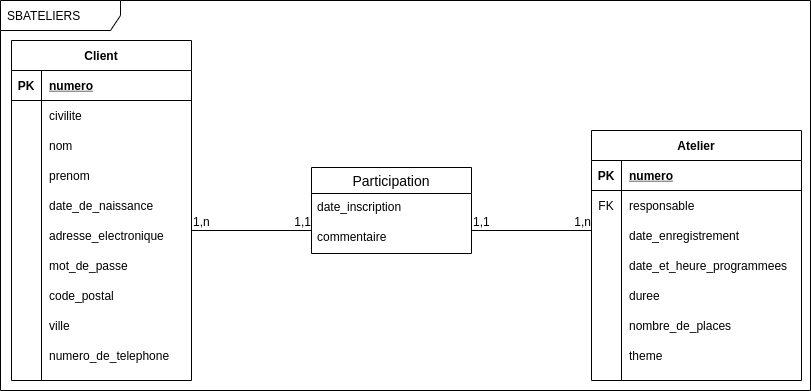

The diagram above was exported from draw.io. Its source (the exported page's mxGraphModel, read from the mxfile embedded in the PNG):
<mxGraphModel dx="638" dy="591" grid="1" gridSize="10" guides="1" tooltips="1" connect="1" arrows="1" fold="1" page="1" pageScale="1" pageWidth="827" pageHeight="1169" math="0" shadow="0">
  <root>
    <mxCell id="0" />
    <mxCell id="1" parent="0" />
    <mxCell id="90" value="SBATELIERS" style="shape=umlFrame;whiteSpace=wrap;html=1;width=120;height=30;boundedLbl=1;verticalAlign=middle;align=left;spacingLeft=5;" parent="1" vertex="1">
      <mxGeometry x="9" y="130" width="810" height="390" as="geometry" />
    </mxCell>
    <mxCell id="2" value="Client" style="shape=table;startSize=30;container=1;collapsible=1;childLayout=tableLayout;fixedRows=1;rowLines=0;fontStyle=1;align=center;resizeLast=1;" parent="1" vertex="1">
      <mxGeometry x="20" y="170" width="180" height="340" as="geometry" />
    </mxCell>
    <mxCell id="3" value="" style="shape=partialRectangle;collapsible=0;dropTarget=0;pointerEvents=0;fillColor=none;top=0;left=0;bottom=1;right=0;points=[[0,0.5],[1,0.5]];portConstraint=eastwest;" parent="2" vertex="1">
      <mxGeometry y="30" width="180" height="30" as="geometry" />
    </mxCell>
    <mxCell id="4" value="PK" style="shape=partialRectangle;connectable=0;fillColor=none;top=0;left=0;bottom=0;right=0;fontStyle=1;overflow=hidden;" parent="3" vertex="1">
      <mxGeometry width="30" height="30" as="geometry" />
    </mxCell>
    <mxCell id="5" value="numero" style="shape=partialRectangle;connectable=0;fillColor=none;top=0;left=0;bottom=0;right=0;align=left;spacingLeft=6;fontStyle=5;overflow=hidden;" parent="3" vertex="1">
      <mxGeometry x="30" width="150" height="30" as="geometry" />
    </mxCell>
    <mxCell id="6" value="" style="shape=partialRectangle;collapsible=0;dropTarget=0;pointerEvents=0;fillColor=none;top=0;left=0;bottom=0;right=0;points=[[0,0.5],[1,0.5]];portConstraint=eastwest;" parent="2" vertex="1">
      <mxGeometry y="60" width="180" height="30" as="geometry" />
    </mxCell>
    <mxCell id="7" value="" style="shape=partialRectangle;connectable=0;fillColor=none;top=0;left=0;bottom=0;right=0;editable=1;overflow=hidden;" parent="6" vertex="1">
      <mxGeometry width="30" height="30" as="geometry" />
    </mxCell>
    <mxCell id="8" value="civilite" style="shape=partialRectangle;connectable=0;fillColor=none;top=0;left=0;bottom=0;right=0;align=left;spacingLeft=6;overflow=hidden;" parent="6" vertex="1">
      <mxGeometry x="30" width="150" height="30" as="geometry" />
    </mxCell>
    <mxCell id="9" value="" style="shape=partialRectangle;collapsible=0;dropTarget=0;pointerEvents=0;fillColor=none;top=0;left=0;bottom=0;right=0;points=[[0,0.5],[1,0.5]];portConstraint=eastwest;" parent="2" vertex="1">
      <mxGeometry y="90" width="180" height="30" as="geometry" />
    </mxCell>
    <mxCell id="10" value="" style="shape=partialRectangle;connectable=0;fillColor=none;top=0;left=0;bottom=0;right=0;editable=1;overflow=hidden;" parent="9" vertex="1">
      <mxGeometry width="30" height="30" as="geometry" />
    </mxCell>
    <mxCell id="11" value="nom" style="shape=partialRectangle;connectable=0;fillColor=none;top=0;left=0;bottom=0;right=0;align=left;spacingLeft=6;overflow=hidden;" parent="9" vertex="1">
      <mxGeometry x="30" width="150" height="30" as="geometry" />
    </mxCell>
    <mxCell id="12" value="" style="shape=partialRectangle;collapsible=0;dropTarget=0;pointerEvents=0;fillColor=none;top=0;left=0;bottom=0;right=0;points=[[0,0.5],[1,0.5]];portConstraint=eastwest;" parent="2" vertex="1">
      <mxGeometry y="120" width="180" height="30" as="geometry" />
    </mxCell>
    <mxCell id="13" value="" style="shape=partialRectangle;connectable=0;fillColor=none;top=0;left=0;bottom=0;right=0;editable=1;overflow=hidden;" parent="12" vertex="1">
      <mxGeometry width="30" height="30" as="geometry" />
    </mxCell>
    <mxCell id="14" value="prenom" style="shape=partialRectangle;connectable=0;fillColor=none;top=0;left=0;bottom=0;right=0;align=left;spacingLeft=6;overflow=hidden;" parent="12" vertex="1">
      <mxGeometry x="30" width="150" height="30" as="geometry" />
    </mxCell>
    <mxCell id="15" value="" style="shape=partialRectangle;collapsible=0;dropTarget=0;pointerEvents=0;fillColor=none;top=0;left=0;bottom=0;right=0;points=[[0,0.5],[1,0.5]];portConstraint=eastwest;" parent="2" vertex="1">
      <mxGeometry y="150" width="180" height="30" as="geometry" />
    </mxCell>
    <mxCell id="16" value="" style="shape=partialRectangle;connectable=0;fillColor=none;top=0;left=0;bottom=0;right=0;editable=1;overflow=hidden;" parent="15" vertex="1">
      <mxGeometry width="30" height="30" as="geometry" />
    </mxCell>
    <mxCell id="17" value="date_de_naissance" style="shape=partialRectangle;connectable=0;fillColor=none;top=0;left=0;bottom=0;right=0;align=left;spacingLeft=6;overflow=hidden;" parent="15" vertex="1">
      <mxGeometry x="30" width="150" height="30" as="geometry" />
    </mxCell>
    <mxCell id="18" value="" style="shape=partialRectangle;collapsible=0;dropTarget=0;pointerEvents=0;fillColor=none;top=0;left=0;bottom=0;right=0;points=[[0,0.5],[1,0.5]];portConstraint=eastwest;" parent="2" vertex="1">
      <mxGeometry y="180" width="180" height="30" as="geometry" />
    </mxCell>
    <mxCell id="19" value="" style="shape=partialRectangle;connectable=0;fillColor=none;top=0;left=0;bottom=0;right=0;editable=1;overflow=hidden;" parent="18" vertex="1">
      <mxGeometry width="30" height="30" as="geometry" />
    </mxCell>
    <mxCell id="20" value="adresse_electronique" style="shape=partialRectangle;connectable=0;fillColor=none;top=0;left=0;bottom=0;right=0;align=left;spacingLeft=6;overflow=hidden;" parent="18" vertex="1">
      <mxGeometry x="30" width="150" height="30" as="geometry" />
    </mxCell>
    <mxCell id="21" value="" style="shape=partialRectangle;collapsible=0;dropTarget=0;pointerEvents=0;fillColor=none;top=0;left=0;bottom=0;right=0;points=[[0,0.5],[1,0.5]];portConstraint=eastwest;" parent="2" vertex="1">
      <mxGeometry y="210" width="180" height="30" as="geometry" />
    </mxCell>
    <mxCell id="22" value="" style="shape=partialRectangle;connectable=0;fillColor=none;top=0;left=0;bottom=0;right=0;editable=1;overflow=hidden;" parent="21" vertex="1">
      <mxGeometry width="30" height="30" as="geometry" />
    </mxCell>
    <mxCell id="23" value="mot_de_passe" style="shape=partialRectangle;connectable=0;fillColor=none;top=0;left=0;bottom=0;right=0;align=left;spacingLeft=6;overflow=hidden;" parent="21" vertex="1">
      <mxGeometry x="30" width="150" height="30" as="geometry" />
    </mxCell>
    <mxCell id="24" value="" style="shape=partialRectangle;collapsible=0;dropTarget=0;pointerEvents=0;fillColor=none;top=0;left=0;bottom=0;right=0;points=[[0,0.5],[1,0.5]];portConstraint=eastwest;" parent="2" vertex="1">
      <mxGeometry y="240" width="180" height="30" as="geometry" />
    </mxCell>
    <mxCell id="25" value="" style="shape=partialRectangle;connectable=0;fillColor=none;top=0;left=0;bottom=0;right=0;editable=1;overflow=hidden;" parent="24" vertex="1">
      <mxGeometry width="30" height="30" as="geometry" />
    </mxCell>
    <mxCell id="26" value="code_postal" style="shape=partialRectangle;connectable=0;fillColor=none;top=0;left=0;bottom=0;right=0;align=left;spacingLeft=6;overflow=hidden;" parent="24" vertex="1">
      <mxGeometry x="30" width="150" height="30" as="geometry" />
    </mxCell>
    <mxCell id="27" value="" style="shape=partialRectangle;collapsible=0;dropTarget=0;pointerEvents=0;fillColor=none;top=0;left=0;bottom=0;right=0;points=[[0,0.5],[1,0.5]];portConstraint=eastwest;" parent="2" vertex="1">
      <mxGeometry y="270" width="180" height="30" as="geometry" />
    </mxCell>
    <mxCell id="28" value="" style="shape=partialRectangle;connectable=0;fillColor=none;top=0;left=0;bottom=0;right=0;editable=1;overflow=hidden;" parent="27" vertex="1">
      <mxGeometry width="30" height="30" as="geometry" />
    </mxCell>
    <mxCell id="29" value="ville" style="shape=partialRectangle;connectable=0;fillColor=none;top=0;left=0;bottom=0;right=0;align=left;spacingLeft=6;overflow=hidden;" parent="27" vertex="1">
      <mxGeometry x="30" width="150" height="30" as="geometry" />
    </mxCell>
    <mxCell id="30" value="" style="shape=partialRectangle;collapsible=0;dropTarget=0;pointerEvents=0;fillColor=none;top=0;left=0;bottom=0;right=0;points=[[0,0.5],[1,0.5]];portConstraint=eastwest;" parent="2" vertex="1">
      <mxGeometry y="300" width="180" height="30" as="geometry" />
    </mxCell>
    <mxCell id="31" value="" style="shape=partialRectangle;connectable=0;fillColor=none;top=0;left=0;bottom=0;right=0;editable=1;overflow=hidden;" parent="30" vertex="1">
      <mxGeometry width="30" height="30" as="geometry" />
    </mxCell>
    <mxCell id="32" value="numero_de_telephone" style="shape=partialRectangle;connectable=0;fillColor=none;top=0;left=0;bottom=0;right=0;align=left;spacingLeft=6;overflow=hidden;" parent="30" vertex="1">
      <mxGeometry x="30" width="150" height="30" as="geometry" />
    </mxCell>
    <mxCell id="46" value="Participation" style="swimlane;fontStyle=0;childLayout=stackLayout;horizontal=1;startSize=26;horizontalStack=0;resizeParent=1;resizeParentMax=0;resizeLast=0;collapsible=1;marginBottom=0;align=center;fontSize=14;" parent="1" vertex="1">
      <mxGeometry x="320" y="297" width="160" height="86" as="geometry" />
    </mxCell>
    <mxCell id="89" value="date_inscription" style="text;strokeColor=none;fillColor=none;spacingLeft=4;spacingRight=4;overflow=hidden;rotatable=0;points=[[0,0.5],[1,0.5]];portConstraint=eastwest;fontSize=12;" parent="46" vertex="1">
      <mxGeometry y="26" width="160" height="30" as="geometry" />
    </mxCell>
    <mxCell id="48" value="commentaire" style="text;strokeColor=none;fillColor=none;spacingLeft=4;spacingRight=4;overflow=hidden;rotatable=0;points=[[0,0.5],[1,0.5]];portConstraint=eastwest;fontSize=12;" parent="46" vertex="1">
      <mxGeometry y="56" width="160" height="30" as="geometry" />
    </mxCell>
    <mxCell id="50" value="Atelier" style="shape=table;startSize=30;container=1;collapsible=1;childLayout=tableLayout;fixedRows=1;rowLines=0;fontStyle=1;align=center;resizeLast=1;" parent="1" vertex="1">
      <mxGeometry x="600" y="260" width="210" height="250" as="geometry" />
    </mxCell>
    <mxCell id="51" value="" style="shape=partialRectangle;collapsible=0;dropTarget=0;pointerEvents=0;fillColor=none;top=0;left=0;bottom=1;right=0;points=[[0,0.5],[1,0.5]];portConstraint=eastwest;" parent="50" vertex="1">
      <mxGeometry y="30" width="210" height="30" as="geometry" />
    </mxCell>
    <mxCell id="52" value="PK" style="shape=partialRectangle;connectable=0;fillColor=none;top=0;left=0;bottom=0;right=0;fontStyle=1;overflow=hidden;" parent="51" vertex="1">
      <mxGeometry width="30" height="30" as="geometry" />
    </mxCell>
    <mxCell id="53" value="numero" style="shape=partialRectangle;connectable=0;fillColor=none;top=0;left=0;bottom=0;right=0;align=left;spacingLeft=6;fontStyle=5;overflow=hidden;" parent="51" vertex="1">
      <mxGeometry x="30" width="180" height="30" as="geometry" />
    </mxCell>
    <mxCell id="54" value="" style="shape=partialRectangle;collapsible=0;dropTarget=0;pointerEvents=0;fillColor=none;top=0;left=0;bottom=0;right=0;points=[[0,0.5],[1,0.5]];portConstraint=eastwest;" parent="50" vertex="1">
      <mxGeometry y="60" width="210" height="30" as="geometry" />
    </mxCell>
    <mxCell id="55" value="FK" style="shape=partialRectangle;connectable=0;fillColor=none;top=0;left=0;bottom=0;right=0;editable=1;overflow=hidden;" parent="54" vertex="1">
      <mxGeometry width="30" height="30" as="geometry" />
    </mxCell>
    <mxCell id="56" value="responsable" style="shape=partialRectangle;connectable=0;fillColor=none;top=0;left=0;bottom=0;right=0;align=left;spacingLeft=6;overflow=hidden;" parent="54" vertex="1">
      <mxGeometry x="30" width="180" height="30" as="geometry" />
    </mxCell>
    <mxCell id="57" value="" style="shape=partialRectangle;collapsible=0;dropTarget=0;pointerEvents=0;fillColor=none;top=0;left=0;bottom=0;right=0;points=[[0,0.5],[1,0.5]];portConstraint=eastwest;" parent="50" vertex="1">
      <mxGeometry y="90" width="210" height="30" as="geometry" />
    </mxCell>
    <mxCell id="58" value="" style="shape=partialRectangle;connectable=0;fillColor=none;top=0;left=0;bottom=0;right=0;editable=1;overflow=hidden;" parent="57" vertex="1">
      <mxGeometry width="30" height="30" as="geometry" />
    </mxCell>
    <mxCell id="59" value="date_enregistrement" style="shape=partialRectangle;connectable=0;fillColor=none;top=0;left=0;bottom=0;right=0;align=left;spacingLeft=6;overflow=hidden;" parent="57" vertex="1">
      <mxGeometry x="30" width="180" height="30" as="geometry" />
    </mxCell>
    <mxCell id="60" value="" style="shape=partialRectangle;collapsible=0;dropTarget=0;pointerEvents=0;fillColor=none;top=0;left=0;bottom=0;right=0;points=[[0,0.5],[1,0.5]];portConstraint=eastwest;" parent="50" vertex="1">
      <mxGeometry y="120" width="210" height="30" as="geometry" />
    </mxCell>
    <mxCell id="61" value="" style="shape=partialRectangle;connectable=0;fillColor=none;top=0;left=0;bottom=0;right=0;editable=1;overflow=hidden;" parent="60" vertex="1">
      <mxGeometry width="30" height="30" as="geometry" />
    </mxCell>
    <mxCell id="62" value="date_et_heure_programmees" style="shape=partialRectangle;connectable=0;fillColor=none;top=0;left=0;bottom=0;right=0;align=left;spacingLeft=6;overflow=hidden;" parent="60" vertex="1">
      <mxGeometry x="30" width="180" height="30" as="geometry" />
    </mxCell>
    <mxCell id="63" value="" style="shape=partialRectangle;collapsible=0;dropTarget=0;pointerEvents=0;fillColor=none;top=0;left=0;bottom=0;right=0;points=[[0,0.5],[1,0.5]];portConstraint=eastwest;" parent="50" vertex="1">
      <mxGeometry y="150" width="210" height="30" as="geometry" />
    </mxCell>
    <mxCell id="64" value="" style="shape=partialRectangle;connectable=0;fillColor=none;top=0;left=0;bottom=0;right=0;editable=1;overflow=hidden;" parent="63" vertex="1">
      <mxGeometry width="30" height="30" as="geometry" />
    </mxCell>
    <mxCell id="65" value="duree" style="shape=partialRectangle;connectable=0;fillColor=none;top=0;left=0;bottom=0;right=0;align=left;spacingLeft=6;overflow=hidden;" parent="63" vertex="1">
      <mxGeometry x="30" width="180" height="30" as="geometry" />
    </mxCell>
    <mxCell id="66" value="" style="shape=partialRectangle;collapsible=0;dropTarget=0;pointerEvents=0;fillColor=none;top=0;left=0;bottom=0;right=0;points=[[0,0.5],[1,0.5]];portConstraint=eastwest;" parent="50" vertex="1">
      <mxGeometry y="180" width="210" height="30" as="geometry" />
    </mxCell>
    <mxCell id="67" value="" style="shape=partialRectangle;connectable=0;fillColor=none;top=0;left=0;bottom=0;right=0;editable=1;overflow=hidden;" parent="66" vertex="1">
      <mxGeometry width="30" height="30" as="geometry" />
    </mxCell>
    <mxCell id="68" value="nombre_de_places" style="shape=partialRectangle;connectable=0;fillColor=none;top=0;left=0;bottom=0;right=0;align=left;spacingLeft=6;overflow=hidden;" parent="66" vertex="1">
      <mxGeometry x="30" width="180" height="30" as="geometry" />
    </mxCell>
    <mxCell id="69" value="" style="shape=partialRectangle;collapsible=0;dropTarget=0;pointerEvents=0;fillColor=none;top=0;left=0;bottom=0;right=0;points=[[0,0.5],[1,0.5]];portConstraint=eastwest;" parent="50" vertex="1">
      <mxGeometry y="210" width="210" height="30" as="geometry" />
    </mxCell>
    <mxCell id="70" value="" style="shape=partialRectangle;connectable=0;fillColor=none;top=0;left=0;bottom=0;right=0;editable=1;overflow=hidden;" parent="69" vertex="1">
      <mxGeometry width="30" height="30" as="geometry" />
    </mxCell>
    <mxCell id="71" value="theme" style="shape=partialRectangle;connectable=0;fillColor=none;top=0;left=0;bottom=0;right=0;align=left;spacingLeft=6;overflow=hidden;" parent="69" vertex="1">
      <mxGeometry x="30" width="180" height="30" as="geometry" />
    </mxCell>
    <mxCell id="83" value="" style="endArrow=none;html=1;rounded=0;" parent="1" edge="1">
      <mxGeometry relative="1" as="geometry">
        <mxPoint x="200" y="360" as="sourcePoint" />
        <mxPoint x="320" y="360" as="targetPoint" />
      </mxGeometry>
    </mxCell>
    <mxCell id="84" value="1,n" style="resizable=0;html=1;align=left;verticalAlign=bottom;" parent="83" connectable="0" vertex="1">
      <mxGeometry x="-1" relative="1" as="geometry" />
    </mxCell>
    <mxCell id="85" value="1,1" style="resizable=0;html=1;align=right;verticalAlign=bottom;" parent="83" connectable="0" vertex="1">
      <mxGeometry x="1" relative="1" as="geometry" />
    </mxCell>
    <mxCell id="86" value="" style="endArrow=none;html=1;rounded=0;" parent="1" edge="1">
      <mxGeometry relative="1" as="geometry">
        <mxPoint x="480" y="360" as="sourcePoint" />
        <mxPoint x="600" y="360" as="targetPoint" />
      </mxGeometry>
    </mxCell>
    <mxCell id="87" value="1,1" style="resizable=0;html=1;align=left;verticalAlign=bottom;" parent="86" connectable="0" vertex="1">
      <mxGeometry x="-1" relative="1" as="geometry" />
    </mxCell>
    <mxCell id="88" value="1,n" style="resizable=0;html=1;align=right;verticalAlign=bottom;" parent="86" connectable="0" vertex="1">
      <mxGeometry x="1" relative="1" as="geometry" />
    </mxCell>
  </root>
</mxGraphModel>